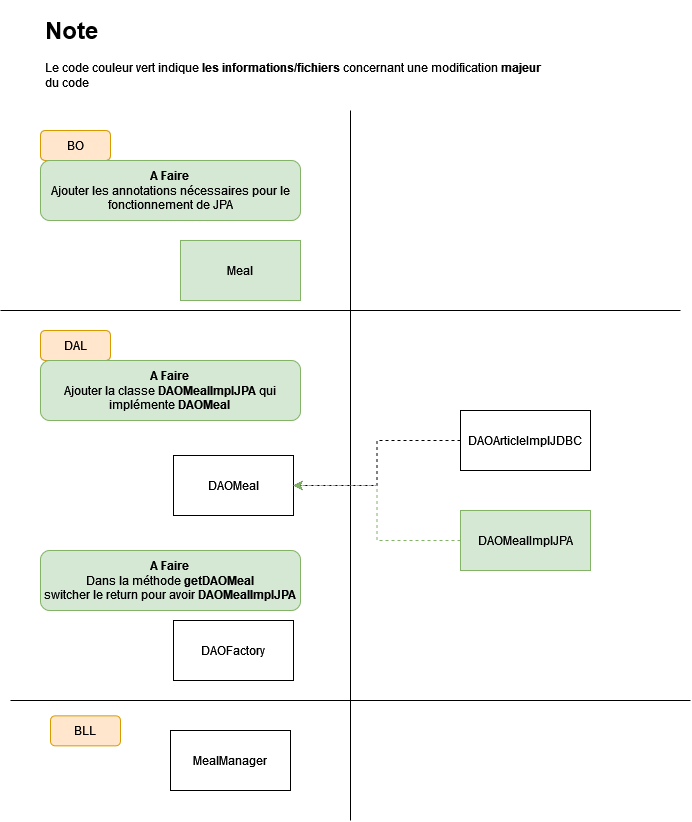

The diagram above was exported from draw.io. Its source (the exported page's mxGraphModel, read from the mxfile embedded in the PNG):
<mxGraphModel dx="1274" dy="1871" grid="1" gridSize="10" guides="1" tooltips="1" connect="1" arrows="1" fold="1" page="1" pageScale="1" pageWidth="827" pageHeight="1169" math="0" shadow="0">
  <root>
    <mxCell id="0" />
    <mxCell id="1" parent="0" />
    <mxCell id="uK9MHC7pX2_7-iE8v1Al-1" value="Meal" style="rounded=0;whiteSpace=wrap;html=1;fillColor=#d5e8d4;strokeColor=#82b366;" vertex="1" parent="1">
      <mxGeometry x="230" y="130" width="120" height="60" as="geometry" />
    </mxCell>
    <mxCell id="uK9MHC7pX2_7-iE8v1Al-2" value="DAL" style="rounded=1;whiteSpace=wrap;html=1;fillColor=#ffe6cc;strokeColor=#d79b00;" vertex="1" parent="1">
      <mxGeometry x="90" y="220" width="70" height="30" as="geometry" />
    </mxCell>
    <mxCell id="uK9MHC7pX2_7-iE8v1Al-3" value="BO" style="rounded=1;whiteSpace=wrap;html=1;fillColor=#ffe6cc;strokeColor=#d79b00;" vertex="1" parent="1">
      <mxGeometry x="90" y="20" width="70" height="30" as="geometry" />
    </mxCell>
    <mxCell id="uK9MHC7pX2_7-iE8v1Al-4" value="BLL" style="rounded=1;whiteSpace=wrap;html=1;fillColor=#ffe6cc;strokeColor=#d79b00;" vertex="1" parent="1">
      <mxGeometry x="100" y="605.34" width="70" height="30" as="geometry" />
    </mxCell>
    <mxCell id="uK9MHC7pX2_7-iE8v1Al-6" value="DAOMeal" style="rounded=0;whiteSpace=wrap;html=1;" vertex="1" parent="1">
      <mxGeometry x="223" y="345" width="120" height="60" as="geometry" />
    </mxCell>
    <mxCell id="uK9MHC7pX2_7-iE8v1Al-7" value="MealManager" style="rounded=0;whiteSpace=wrap;html=1;" vertex="1" parent="1">
      <mxGeometry x="220" y="620" width="120" height="60" as="geometry" />
    </mxCell>
    <mxCell id="uK9MHC7pX2_7-iE8v1Al-8" value="" style="endArrow=none;html=1;rounded=0;" edge="1" parent="1">
      <mxGeometry width="50" height="50" relative="1" as="geometry">
        <mxPoint x="400" y="710" as="sourcePoint" />
        <mxPoint x="400" as="targetPoint" />
      </mxGeometry>
    </mxCell>
    <mxCell id="uK9MHC7pX2_7-iE8v1Al-11" style="edgeStyle=orthogonalEdgeStyle;rounded=0;orthogonalLoop=1;jettySize=auto;html=1;dashed=1;" edge="1" parent="1" source="uK9MHC7pX2_7-iE8v1Al-9" target="uK9MHC7pX2_7-iE8v1Al-6">
      <mxGeometry relative="1" as="geometry" />
    </mxCell>
    <mxCell id="uK9MHC7pX2_7-iE8v1Al-9" value="DAOArticleImplJDBC" style="rounded=0;whiteSpace=wrap;html=1;" vertex="1" parent="1">
      <mxGeometry x="510" y="300" width="130" height="60" as="geometry" />
    </mxCell>
    <mxCell id="uK9MHC7pX2_7-iE8v1Al-16" value="DAOMealImplJPA" style="rounded=0;whiteSpace=wrap;html=1;fillColor=#d5e8d4;strokeColor=#82b366;" vertex="1" parent="1">
      <mxGeometry x="510" y="400" width="130" height="60" as="geometry" />
    </mxCell>
    <mxCell id="uK9MHC7pX2_7-iE8v1Al-17" style="edgeStyle=orthogonalEdgeStyle;rounded=0;orthogonalLoop=1;jettySize=auto;html=1;dashed=1;entryX=1;entryY=0.5;entryDx=0;entryDy=0;fillColor=#d5e8d4;strokeColor=#82b366;" edge="1" parent="1" source="uK9MHC7pX2_7-iE8v1Al-16" target="uK9MHC7pX2_7-iE8v1Al-6">
      <mxGeometry relative="1" as="geometry">
        <mxPoint x="483" y="340" as="sourcePoint" />
        <mxPoint x="353" y="380" as="targetPoint" />
      </mxGeometry>
    </mxCell>
    <mxCell id="uK9MHC7pX2_7-iE8v1Al-19" value="&lt;b&gt;A Faire&lt;/b&gt;&lt;br&gt;&lt;div&gt;Ajouter les annotations nécessaires pour le fonctionnement de JPA&lt;/div&gt;" style="rounded=1;whiteSpace=wrap;html=1;fillColor=#d5e8d4;strokeColor=#82b366;" vertex="1" parent="1">
      <mxGeometry x="90" y="50" width="260" height="60" as="geometry" />
    </mxCell>
    <mxCell id="uK9MHC7pX2_7-iE8v1Al-20" value="&lt;b&gt;A Faire&lt;/b&gt;&lt;br&gt;&lt;div&gt;Ajouter la classe &lt;b&gt;DAOMealImplJPA &lt;/b&gt;qui&lt;/div&gt;&lt;div&gt;implémente &lt;b&gt;DAOMeal&lt;/b&gt;&lt;br&gt;&lt;/div&gt;" style="rounded=1;whiteSpace=wrap;html=1;fillColor=#d5e8d4;strokeColor=#82b366;" vertex="1" parent="1">
      <mxGeometry x="90" y="250" width="260" height="60" as="geometry" />
    </mxCell>
    <mxCell id="uK9MHC7pX2_7-iE8v1Al-21" value="" style="endArrow=none;html=1;rounded=0;" edge="1" parent="1">
      <mxGeometry width="50" height="50" relative="1" as="geometry">
        <mxPoint x="50" y="200" as="sourcePoint" />
        <mxPoint x="730" y="200" as="targetPoint" />
      </mxGeometry>
    </mxCell>
    <mxCell id="uK9MHC7pX2_7-iE8v1Al-22" value="" style="endArrow=none;html=1;rounded=0;" edge="1" parent="1">
      <mxGeometry width="50" height="50" relative="1" as="geometry">
        <mxPoint x="60" y="590" as="sourcePoint" />
        <mxPoint x="740" y="590" as="targetPoint" />
      </mxGeometry>
    </mxCell>
    <mxCell id="uK9MHC7pX2_7-iE8v1Al-25" value="DAOFactory" style="rounded=0;whiteSpace=wrap;html=1;" vertex="1" parent="1">
      <mxGeometry x="223" y="510" width="120" height="60" as="geometry" />
    </mxCell>
    <mxCell id="uK9MHC7pX2_7-iE8v1Al-26" value="&lt;h1&gt;Note&lt;br&gt;&lt;/h1&gt;&lt;p&gt;Le code couleur vert indique &lt;b&gt;les informations/fichiers&lt;/b&gt; concernant une modification &lt;b&gt;majeur&lt;/b&gt; du code&lt;br&gt;&lt;/p&gt;" style="text;html=1;strokeColor=none;fillColor=none;spacing=5;spacingTop=-20;whiteSpace=wrap;overflow=hidden;rounded=0;" vertex="1" parent="1">
      <mxGeometry x="90" y="-100" width="520" height="80" as="geometry" />
    </mxCell>
    <mxCell id="uK9MHC7pX2_7-iE8v1Al-27" value="&lt;b&gt;A Faire&lt;/b&gt;&lt;br&gt;&lt;div&gt;Dans la méthode &lt;b&gt;getDAOMeal&lt;/b&gt; &lt;br&gt;&lt;/div&gt;&lt;div&gt;switcher le return pour avoir &lt;b&gt;DAOMealImplJPA&lt;/b&gt;&lt;br&gt;&lt;/div&gt;" style="rounded=1;whiteSpace=wrap;html=1;fillColor=#d5e8d4;strokeColor=#82b366;" vertex="1" parent="1">
      <mxGeometry x="90" y="440" width="260" height="60" as="geometry" />
    </mxCell>
  </root>
</mxGraphModel>